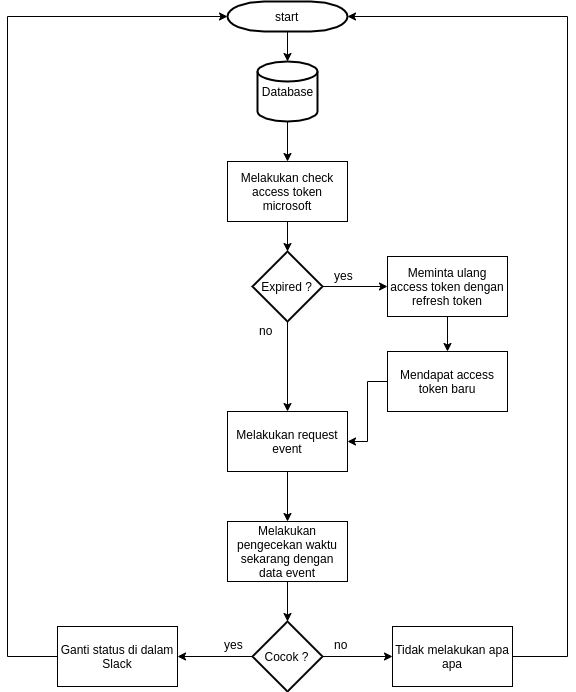

The diagram above was exported from draw.io. Its source (the exported page's mxGraphModel, read from the mxfile embedded in the PNG):
<mxGraphModel dx="854" dy="362" grid="1" gridSize="10" guides="1" tooltips="1" connect="1" arrows="1" fold="1" page="1" pageScale="1" pageWidth="850" pageHeight="1100" math="0" shadow="0">
  <root>
    <mxCell id="0" />
    <mxCell id="1" parent="0" />
    <mxCell id="LqSffSR5OhxpwqSS5wh6-7" style="edgeStyle=orthogonalEdgeStyle;rounded=0;orthogonalLoop=1;jettySize=auto;html=1;" edge="1" parent="1" source="LqSffSR5OhxpwqSS5wh6-1" target="LqSffSR5OhxpwqSS5wh6-6">
      <mxGeometry relative="1" as="geometry" />
    </mxCell>
    <mxCell id="LqSffSR5OhxpwqSS5wh6-1" value="Melakukan check access token microsoft" style="rounded=0;whiteSpace=wrap;html=1;" vertex="1" parent="1">
      <mxGeometry x="260" y="220" width="120" height="60" as="geometry" />
    </mxCell>
    <mxCell id="LqSffSR5OhxpwqSS5wh6-4" style="edgeStyle=orthogonalEdgeStyle;rounded=0;orthogonalLoop=1;jettySize=auto;html=1;" edge="1" parent="1" source="LqSffSR5OhxpwqSS5wh6-2" target="LqSffSR5OhxpwqSS5wh6-3">
      <mxGeometry relative="1" as="geometry" />
    </mxCell>
    <mxCell id="LqSffSR5OhxpwqSS5wh6-2" value="start" style="shape=mxgraph.flowchart.terminator;strokeWidth=2;gradientColor=none;gradientDirection=north;fontStyle=0;html=1;" vertex="1" parent="1">
      <mxGeometry x="260" y="60" width="120" height="30" as="geometry" />
    </mxCell>
    <mxCell id="LqSffSR5OhxpwqSS5wh6-5" style="edgeStyle=orthogonalEdgeStyle;rounded=0;orthogonalLoop=1;jettySize=auto;html=1;" edge="1" parent="1" source="LqSffSR5OhxpwqSS5wh6-3" target="LqSffSR5OhxpwqSS5wh6-1">
      <mxGeometry relative="1" as="geometry" />
    </mxCell>
    <mxCell id="LqSffSR5OhxpwqSS5wh6-3" value="Database" style="strokeWidth=2;html=1;shape=mxgraph.flowchart.database;whiteSpace=wrap;" vertex="1" parent="1">
      <mxGeometry x="290" y="120" width="60" height="60" as="geometry" />
    </mxCell>
    <mxCell id="LqSffSR5OhxpwqSS5wh6-9" style="edgeStyle=orthogonalEdgeStyle;rounded=0;orthogonalLoop=1;jettySize=auto;html=1;" edge="1" parent="1" source="LqSffSR5OhxpwqSS5wh6-6" target="LqSffSR5OhxpwqSS5wh6-8">
      <mxGeometry relative="1" as="geometry" />
    </mxCell>
    <mxCell id="LqSffSR5OhxpwqSS5wh6-12" style="edgeStyle=orthogonalEdgeStyle;rounded=0;orthogonalLoop=1;jettySize=auto;html=1;" edge="1" parent="1" source="LqSffSR5OhxpwqSS5wh6-6" target="LqSffSR5OhxpwqSS5wh6-11">
      <mxGeometry relative="1" as="geometry" />
    </mxCell>
    <mxCell id="LqSffSR5OhxpwqSS5wh6-6" value="Expired ?" style="strokeWidth=2;html=1;shape=mxgraph.flowchart.decision;whiteSpace=wrap;" vertex="1" parent="1">
      <mxGeometry x="285" y="310" width="70" height="70" as="geometry" />
    </mxCell>
    <mxCell id="LqSffSR5OhxpwqSS5wh6-18" style="edgeStyle=orthogonalEdgeStyle;rounded=0;orthogonalLoop=1;jettySize=auto;html=1;" edge="1" parent="1" source="LqSffSR5OhxpwqSS5wh6-8" target="LqSffSR5OhxpwqSS5wh6-17">
      <mxGeometry relative="1" as="geometry" />
    </mxCell>
    <mxCell id="LqSffSR5OhxpwqSS5wh6-8" value="Melakukan request event" style="rounded=0;whiteSpace=wrap;html=1;" vertex="1" parent="1">
      <mxGeometry x="260" y="470" width="120" height="60" as="geometry" />
    </mxCell>
    <mxCell id="LqSffSR5OhxpwqSS5wh6-10" value="no" style="text;html=1;resizable=0;points=[];autosize=1;align=left;verticalAlign=top;spacingTop=-4;" vertex="1" parent="1">
      <mxGeometry x="290" y="380" width="30" height="20" as="geometry" />
    </mxCell>
    <mxCell id="LqSffSR5OhxpwqSS5wh6-15" style="edgeStyle=orthogonalEdgeStyle;rounded=0;orthogonalLoop=1;jettySize=auto;html=1;" edge="1" parent="1" source="LqSffSR5OhxpwqSS5wh6-11" target="LqSffSR5OhxpwqSS5wh6-14">
      <mxGeometry relative="1" as="geometry" />
    </mxCell>
    <mxCell id="LqSffSR5OhxpwqSS5wh6-11" value="Meminta ulang access token dengan refresh token" style="rounded=0;whiteSpace=wrap;html=1;" vertex="1" parent="1">
      <mxGeometry x="420" y="315" width="120" height="60" as="geometry" />
    </mxCell>
    <mxCell id="LqSffSR5OhxpwqSS5wh6-13" value="yes" style="text;html=1;resizable=0;points=[];autosize=1;align=left;verticalAlign=top;spacingTop=-4;" vertex="1" parent="1">
      <mxGeometry x="365" y="325" width="30" height="20" as="geometry" />
    </mxCell>
    <mxCell id="LqSffSR5OhxpwqSS5wh6-16" style="edgeStyle=orthogonalEdgeStyle;rounded=0;orthogonalLoop=1;jettySize=auto;html=1;" edge="1" parent="1" source="LqSffSR5OhxpwqSS5wh6-14" target="LqSffSR5OhxpwqSS5wh6-8">
      <mxGeometry relative="1" as="geometry" />
    </mxCell>
    <mxCell id="LqSffSR5OhxpwqSS5wh6-14" value="Mendapat access token baru" style="rounded=0;whiteSpace=wrap;html=1;" vertex="1" parent="1">
      <mxGeometry x="420" y="410" width="120" height="60" as="geometry" />
    </mxCell>
    <mxCell id="LqSffSR5OhxpwqSS5wh6-22" style="edgeStyle=orthogonalEdgeStyle;rounded=0;orthogonalLoop=1;jettySize=auto;html=1;" edge="1" parent="1" source="LqSffSR5OhxpwqSS5wh6-17" target="LqSffSR5OhxpwqSS5wh6-20">
      <mxGeometry relative="1" as="geometry" />
    </mxCell>
    <mxCell id="LqSffSR5OhxpwqSS5wh6-17" value="Melakukan pengecekan waktu sekarang dengan data event" style="rounded=0;whiteSpace=wrap;html=1;" vertex="1" parent="1">
      <mxGeometry x="260" y="580" width="120" height="60" as="geometry" />
    </mxCell>
    <mxCell id="LqSffSR5OhxpwqSS5wh6-23" style="edgeStyle=orthogonalEdgeStyle;rounded=0;orthogonalLoop=1;jettySize=auto;html=1;" edge="1" parent="1" source="LqSffSR5OhxpwqSS5wh6-20" target="LqSffSR5OhxpwqSS5wh6-21">
      <mxGeometry relative="1" as="geometry" />
    </mxCell>
    <mxCell id="LqSffSR5OhxpwqSS5wh6-26" style="edgeStyle=orthogonalEdgeStyle;rounded=0;orthogonalLoop=1;jettySize=auto;html=1;" edge="1" parent="1" source="LqSffSR5OhxpwqSS5wh6-20" target="LqSffSR5OhxpwqSS5wh6-25">
      <mxGeometry relative="1" as="geometry" />
    </mxCell>
    <mxCell id="LqSffSR5OhxpwqSS5wh6-20" value="Cocok ?" style="strokeWidth=2;html=1;shape=mxgraph.flowchart.decision;whiteSpace=wrap;" vertex="1" parent="1">
      <mxGeometry x="285" y="680" width="70" height="70" as="geometry" />
    </mxCell>
    <mxCell id="LqSffSR5OhxpwqSS5wh6-29" style="edgeStyle=orthogonalEdgeStyle;rounded=0;orthogonalLoop=1;jettySize=auto;html=1;entryX=0;entryY=0.5;entryDx=0;entryDy=0;entryPerimeter=0;" edge="1" parent="1" source="LqSffSR5OhxpwqSS5wh6-21" target="LqSffSR5OhxpwqSS5wh6-2">
      <mxGeometry relative="1" as="geometry">
        <Array as="points">
          <mxPoint x="40" y="715" />
          <mxPoint x="40" y="75" />
        </Array>
      </mxGeometry>
    </mxCell>
    <mxCell id="LqSffSR5OhxpwqSS5wh6-21" value="Ganti status di dalam Slack" style="rounded=0;whiteSpace=wrap;html=1;" vertex="1" parent="1">
      <mxGeometry x="90" y="685" width="120" height="60" as="geometry" />
    </mxCell>
    <mxCell id="LqSffSR5OhxpwqSS5wh6-24" value="yes" style="text;html=1;resizable=0;points=[];autosize=1;align=left;verticalAlign=top;spacingTop=-4;" vertex="1" parent="1">
      <mxGeometry x="255" y="694" width="30" height="20" as="geometry" />
    </mxCell>
    <mxCell id="LqSffSR5OhxpwqSS5wh6-28" style="edgeStyle=orthogonalEdgeStyle;rounded=0;orthogonalLoop=1;jettySize=auto;html=1;entryX=1;entryY=0.5;entryDx=0;entryDy=0;entryPerimeter=0;" edge="1" parent="1" source="LqSffSR5OhxpwqSS5wh6-25" target="LqSffSR5OhxpwqSS5wh6-2">
      <mxGeometry relative="1" as="geometry">
        <Array as="points">
          <mxPoint x="600" y="715" />
          <mxPoint x="600" y="75" />
        </Array>
      </mxGeometry>
    </mxCell>
    <mxCell id="LqSffSR5OhxpwqSS5wh6-25" value="Tidak melakukan apa apa" style="rounded=0;whiteSpace=wrap;html=1;" vertex="1" parent="1">
      <mxGeometry x="425" y="685" width="120" height="60" as="geometry" />
    </mxCell>
    <mxCell id="LqSffSR5OhxpwqSS5wh6-27" value="no" style="text;html=1;resizable=0;points=[];autosize=1;align=left;verticalAlign=top;spacingTop=-4;" vertex="1" parent="1">
      <mxGeometry x="365" y="694" width="30" height="20" as="geometry" />
    </mxCell>
  </root>
</mxGraphModel>